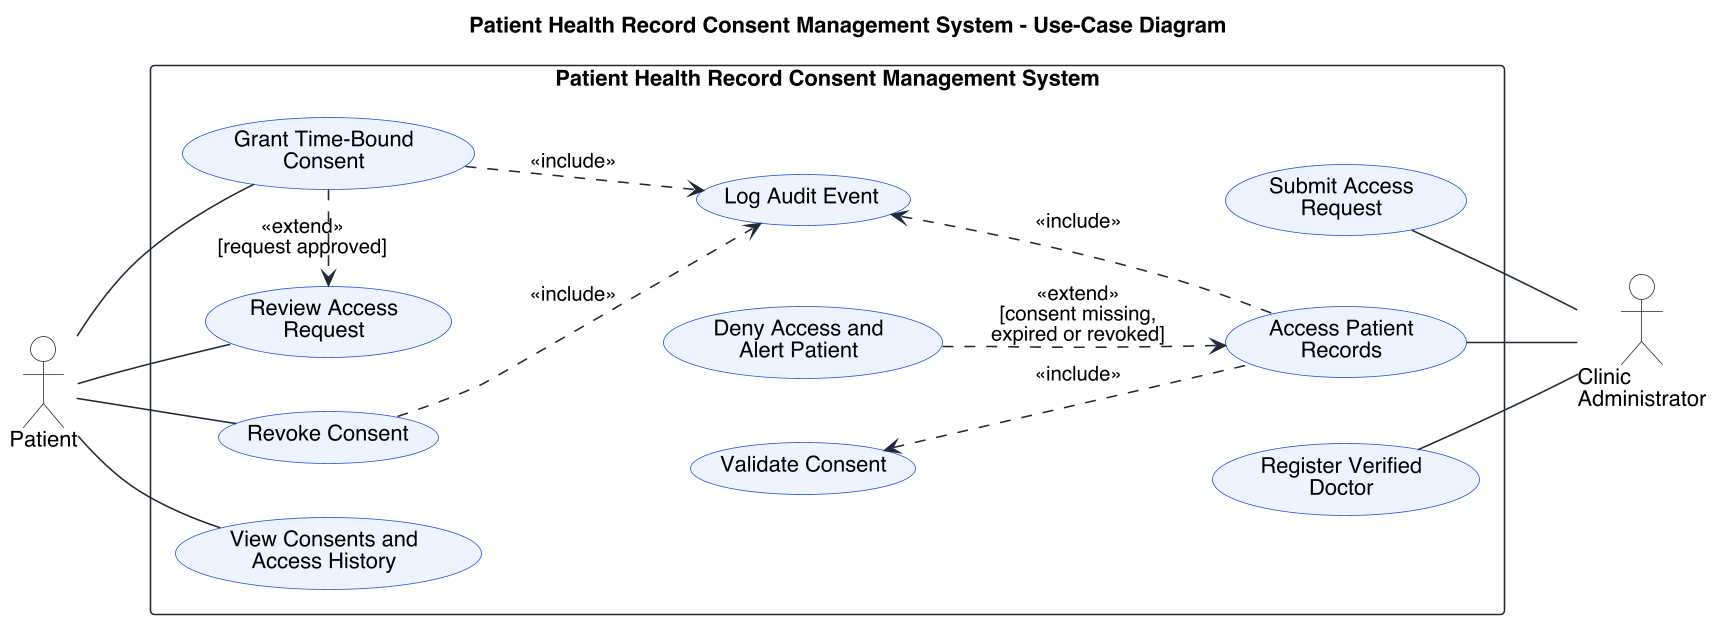

The diagram above was rendered by PlantUML. Its source (embedded in the PNG):
@startuml use-case-diagram
skinparamlocked dpi 150
left to right direction
skinparam shadowing false
skinparam packageStyle rectangle
skinparam defaultFontName Helvetica
skinparam actor {
  BackgroundColor #FFFFFF
  BorderColor #1F2937
}
skinparam usecase {
  BackgroundColor #EEF4FF
  BorderColor #1D4ED8
  ArrowColor #1F2937
}
skinparam rectangle {
  BorderColor #1F2937
}

title Patient Health Record Consent Management System - Use-Case Diagram

actor "Patient" as P
actor "Clinic\nAdministrator" as CA

rectangle "Patient Health Record Consent Management System" {
  usecase "Grant Time-Bound\nConsent" as UC1
  usecase "Revoke Consent" as UC2
  usecase "Review Access\nRequest" as UC3
  usecase "View Consents and\nAccess History" as UC4
  usecase "Submit Access\nRequest" as UC5
  usecase "Access Patient\nRecords" as UC6
  usecase "Register Verified\nDoctor" as UC7
  usecase "Validate Consent" as UC8
  usecase "Log Audit Event" as UC9
  usecase "Deny Access and\nAlert Patient" as UC10
}

P -- UC3
P -- UC1
P -- UC2
P -- UC4

UC5 -- CA
UC6 -- CA
UC7 -- CA

UC9 -[hidden]- UC5
UC8 -[hidden]- UC7

UC8 <.. UC6 : <<include>>
UC1 ..> UC9 : <<include>>
UC2 ..> UC9 : <<include>>
UC9 <.. UC6 : <<include>>

UC1 .> UC3 : <<extend>>\n[request approved]
UC10 ..> UC6 : <<extend>>\n[consent missing,\nexpired or revoked]
@enduml